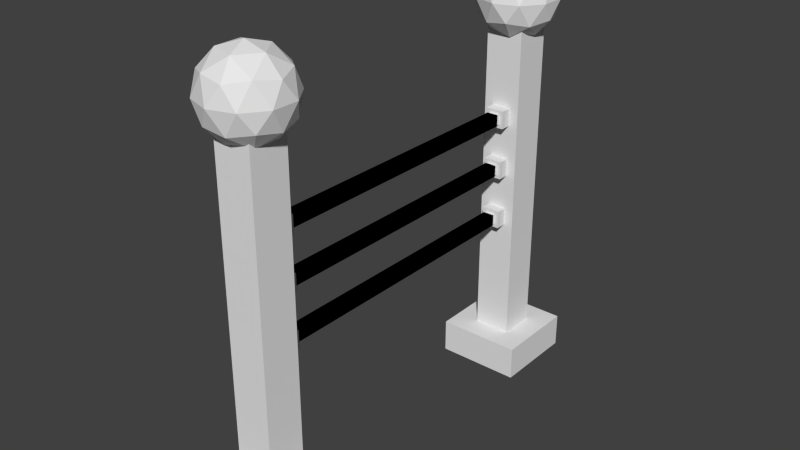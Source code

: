 # Source: light-trap.blend  (saved by Blender 2.76.0; exported with 4.5.12 LTS)
import bpy
from mathutils import Matrix  # noqa: F401  (used for matrix-valued properties, if any)

bpy.ops.wm.read_factory_settings(use_empty=True)
scene = bpy.context.scene
scene.name = 'Scene'

# ---- collections
col_collection_1 = bpy.data.collections.new('Collection 1'); scene.collection.children.link(col_collection_1)

# ---- world
world_world = bpy.data.worlds.new('World'); scene.world = world_world
world_world.color = (0.05088, 0.05088, 0.05088)
world_world.use_sun_shadow = False
world_world.sun_shadow_jitter_overblur = 0.0
world_world.cycles.sampling_method = 'MANUAL'
world_world.cycles.sample_map_resolution = 256

# ---- meshes
me_cube_017 = bpy.data.meshes.new('Cube.017')
me_cube_017.from_pydata([(-1.0, -1.0, 8.174), (-1.0, -1.0, 10.17), (-1.0, 1.0, 8.174), (-1.0, 1.0, 10.17), (1.0, -1.0, 8.174), (1.0, -1.0, 10.17), (1.0, 1.0, 8.174), (1.0, 1.0, 10.17), (-1.0, -1.0, -1.0), (-1.0, -1.0, 1.0), (-1.0, 1.0, -1.0), (-1.0, 1.0, 1.0), (1.0, -1.0, -1.0), (1.0, -1.0, 1.0), (1.0, 1.0, -1.0), (1.0, 1.0, 1.0), (-1.0, -1.0, -10.37), (-1.0, -1.0, -8.368), (-1.0, 1.0, -10.37), (-1.0, 1.0, -8.368), (1.0, -1.0, -10.37), (1.0, -1.0, -8.368), (1.0, 1.0, -10.37), (1.0, 1.0, -8.368)], [], [(1, 3, 2, 0), (3, 7, 6, 2), (7, 5, 4, 6), (5, 1, 0, 4), (0, 2, 6, 4), (5, 7, 3, 1), (9, 11, 10, 8), (11, 15, 14, 10), (15, 13, 12, 14), (13, 9, 8, 12), (8, 10, 14, 12), (13, 15, 11, 9), (17, 19, 18, 16), (19, 23, 22, 18), (23, 21, 20, 22), (21, 17, 16, 20), (16, 18, 22, 20), (21, 23, 19, 17)])
_uv = me_cube_017.uv_layers.new(name='UVMap')
_uv.uv.foreach_set('vector', [0.6729, 0.03669, 0.7428, 0.03669, 0.7428, 0.1066, 0.6729, 0.1066, 0.6729, 0.03669, 0.7428, 0.03669, 0.7428, 0.1066, 0.6729, 0.1066, 0.6729, 0.03669, 0.7428, 0.03669, 0.7428, 0.1066, 0.6729, 0.1066, 0.6729, 0.03669, 0.7428, 0.03669, 0.7428, 0.1066, 0.6729, 0.1066, 0.6729, 0.03669, 0.7428, 0.03669, 0.7428, 0.1066, 0.6729, 0.1066, 0.6729, 0.03669, 0.7428, 0.03669, 0.7428, 0.1066, 0.6729, 0.1066, 0.6729, 0.03669, 0.7428, 0.03669, 0.7428, 0.1066, 0.6729, 0.1066, 0.6729, 0.03669, 0.7428, 0.03669, 0.7428, 0.1066, 0.6729, 0.1066, 0.6729, 0.03669, 0.7428, 0.03669, 0.7428, 0.1066, 0.6729, 0.1066, 0.6729, 0.03669, 0.7428, 0.03669, 0.7428, 0.1066, 0.6729, 0.1066, 0.6729, 0.03669, 0.7428, 0.03669, 0.7428, 0.1066, 0.6729, 0.1066, 0.6729, 0.03669, 0.7428, 0.03669, 0.7428, 0.1066, 0.6729, 0.1066, 0.6729, 0.03669, 0.7428, 0.03669, 0.7428, 0.1066, 0.6729, 0.1066, 0.6729, 0.03669, 0.7428, 0.03669, 0.7428, 0.1066, 0.6729, 0.1066, 0.6729, 0.03669, 0.7428, 0.03669, 0.7428, 0.1066, 0.6729, 0.1066, 0.6729, 0.03669, 0.7428, 0.03669, 0.7428, 0.1066, 0.6729, 0.1066, 0.6729, 0.03669, 0.7428, 0.03669, 0.7428, 0.1066, 0.6729, 0.1066, 0.6729, 0.03669, 0.7428, 0.03669, 0.7428, 0.1066, 0.6729, 0.1066])
me_cube_017.use_remesh_preserve_volume = False
me_cube_017.use_remesh_preserve_attributes = False
me_cube_017.use_mirror_vertex_groups = False
me_cube_017.update()
me_cube_014 = bpy.data.meshes.new('Cube.014')
me_cube_014.from_pydata([(-1.0, -1.0, 8.174), (-1.0, -1.0, 10.17), (-1.0, 1.0, 8.174), (-1.0, 1.0, 10.17), (1.0, -1.0, 8.174), (1.0, -1.0, 10.17), (1.0, 1.0, 8.174), (1.0, 1.0, 10.17), (-1.0, -1.0, -1.0), (-1.0, -1.0, 1.0), (-1.0, 1.0, -1.0), (-1.0, 1.0, 1.0), (1.0, -1.0, -1.0), (1.0, -1.0, 1.0), (1.0, 1.0, -1.0), (1.0, 1.0, 1.0), (-1.0, -1.0, -10.37), (-1.0, -1.0, -8.368), (-1.0, 1.0, -10.37), (-1.0, 1.0, -8.368), (1.0, -1.0, -10.37), (1.0, -1.0, -8.368), (1.0, 1.0, -10.37), (1.0, 1.0, -8.368)], [], [(1, 3, 2, 0), (3, 7, 6, 2), (7, 5, 4, 6), (5, 1, 0, 4), (0, 2, 6, 4), (5, 7, 3, 1), (9, 11, 10, 8), (11, 15, 14, 10), (15, 13, 12, 14), (13, 9, 8, 12), (8, 10, 14, 12), (13, 15, 11, 9), (17, 19, 18, 16), (19, 23, 22, 18), (23, 21, 20, 22), (21, 17, 16, 20), (16, 18, 22, 20), (21, 23, 19, 17)])
_uv = me_cube_014.uv_layers.new(name='UVMap')
_uv.uv.foreach_set('vector', [0.1879, 0.03849, 0.2578, 0.03849, 0.2578, 0.1084, 0.1879, 0.1084, 0.1879, 0.03849, 0.2578, 0.03849, 0.2578, 0.1084, 0.1879, 0.1084, 0.1879, 0.03849, 0.2578, 0.03849, 0.2578, 0.1084, 0.1879, 0.1084, 0.1879, 0.03849, 0.2578, 0.03849, 0.2578, 0.1084, 0.1879, 0.1084, 0.1879, 0.03849, 0.2578, 0.03849, 0.2578, 0.1084, 0.1879, 0.1084, 0.1879, 0.03849, 0.2578, 0.03849, 0.2578, 0.1084, 0.1879, 0.1084, 0.1879, 0.03849, 0.2578, 0.03849, 0.2578, 0.1084, 0.1879, 0.1084, 0.1879, 0.03849, 0.2578, 0.03849, 0.2578, 0.1084, 0.1879, 0.1084, 0.1879, 0.03849, 0.2578, 0.03849, 0.2578, 0.1084, 0.1879, 0.1084, 0.1879, 0.03849, 0.2578, 0.03849, 0.2578, 0.1084, 0.1879, 0.1084, 0.1879, 0.03849, 0.2578, 0.03849, 0.2578, 0.1084, 0.1879, 0.1084, 0.1879, 0.03849, 0.2578, 0.03849, 0.2578, 0.1084, 0.1879, 0.1084, 0.1879, 0.03849, 0.2578, 0.03849, 0.2578, 0.1084, 0.1879, 0.1084, 0.1879, 0.03849, 0.2578, 0.03849, 0.2578, 0.1084, 0.1879, 0.1084, 0.1879, 0.03849, 0.2578, 0.03849, 0.2578, 0.1084, 0.1879, 0.1084, 0.1879, 0.03849, 0.2578, 0.03849, 0.2578, 0.1084, 0.1879, 0.1084, 0.1879, 0.03849, 0.2578, 0.03849, 0.2578, 0.1084, 0.1879, 0.1084, 0.1879, 0.03849, 0.2578, 0.03849, 0.2578, 0.1084, 0.1879, 0.1084])
me_cube_014.use_remesh_preserve_volume = False
me_cube_014.use_remesh_preserve_attributes = False
me_cube_014.use_mirror_vertex_groups = False
me_cube_014.update()
me_cube_013 = bpy.data.meshes.new('Cube.013')
me_cube_013.from_pydata([(-1.0, -14.84, 29.68), (-1.0, -14.84, 31.68), (-0.5695, -12.84, 30.11), (-0.5695, -12.84, 31.25), (1.0, -14.84, 29.68), (1.0, -14.84, 31.68), (0.5695, -12.84, 30.11), (0.5695, -12.84, 31.25), (-1.0, -12.84, 31.68), (-1.0, -12.84, 29.68), (1.0, -12.84, 31.68), (1.0, -12.84, 29.68), (-0.5695, -11.89, 31.25), (-0.5695, -11.89, 30.11), (0.5695, -11.89, 31.25), (0.5695, -11.89, 30.11), (-1.0, -14.84, 17.78), (-1.0, -14.84, 19.78), (-0.5695, -12.84, 18.21), (-0.5695, -12.84, 19.35), (1.0, -14.84, 17.78), (1.0, -14.84, 19.78), (0.5695, -12.84, 18.21), (0.5695, -12.84, 19.35), (-1.0, -12.84, 19.78), (-1.0, -12.84, 17.78), (1.0, -12.84, 19.78), (1.0, -12.84, 17.78), (-0.5695, -11.89, 19.35), (-0.5695, -11.89, 18.21), (0.5695, -11.89, 19.35), (0.5695, -11.89, 18.21), (-1.0, -14.84, 23.79), (-1.0, -14.84, 25.79), (-0.5695, -12.84, 24.22), (-0.5695, -12.84, 25.36), (1.0, -14.84, 23.79), (1.0, -14.84, 25.79), (0.5695, -12.84, 24.22), (0.5695, -12.84, 25.36), (-1.0, -12.84, 25.79), (-1.0, -12.84, 23.79), (1.0, -12.84, 25.79), (1.0, -12.84, 23.79), (-0.5695, -11.89, 25.36), (-0.5695, -11.89, 24.22), (0.5695, -11.89, 25.36), (0.5695, -11.89, 24.22), (2.712e-06, -15.57, 38.89), (3.121, -17.54, 41.44), (-1.192, -18.75, 41.44), (-3.858, -15.57, 41.44), (-1.192, -12.39, 41.44), (3.121, -13.61, 41.44), (1.192, -18.75, 45.55), (-3.121, -17.54, 45.55), (-3.121, -13.61, 45.55), (1.192, -12.39, 45.55), (3.858, -15.57, 45.55), (2.712e-06, -15.57, 48.09), (-0.7006, -17.44, 39.58), (1.834, -16.73, 39.58), (1.134, -18.6, 41.07), (3.669, -15.57, 41.07), (1.834, -14.42, 39.58), (-2.267, -15.57, 39.58), (-2.968, -17.44, 41.07), (-0.7006, -13.7, 39.58), (-2.968, -13.7, 41.07), (1.134, -12.55, 41.07), (4.102, -16.73, 43.49), (4.102, -14.42, 43.49), (2.712e-06, -19.31, 43.49), (2.535, -18.6, 43.49), (-4.102, -16.73, 43.49), (-2.535, -18.6, 43.49), (-2.535, -12.55, 43.49), (-4.102, -14.42, 43.49), (2.535, -12.55, 43.49), (2.712e-06, -11.83, 43.49), (2.968, -17.44, 45.91), (-1.134, -18.6, 45.91), (-3.669, -15.57, 45.91), (-1.134, -12.55, 45.91), (2.968, -13.7, 45.91), (0.7006, -17.44, 47.4), (2.267, -15.57, 47.4), (-1.834, -16.73, 47.4), (-1.834, -14.42, 47.4), (0.7006, -13.7, 47.4), (1.991, -17.3, 43.49), (1.991, -13.85, 43.49), (-1.991, -13.85, 43.49), (-1.991, -17.3, 43.49), (4.49, -19.47, 3.83), (4.49, -11.68, 3.83), (-4.49, -11.68, 3.83), (-4.49, -19.47, 3.83), (1.991, -13.85, 3.83), (4.49, -11.68, -1.907e-06), (1.991, -17.3, 3.83), (4.49, -19.47, -1.907e-06), (-1.991, -13.85, 3.83), (-4.49, -11.68, -1.907e-06), (-1.991, -17.3, 3.83), (-4.49, -19.47, -1.907e-06), (1.0, 14.84, 29.68), (1.0, 14.84, 31.68), (0.5695, 12.84, 30.11), (0.5695, 12.84, 31.25), (-1.0, 14.84, 29.68), (-1.0, 14.84, 31.68), (-0.5695, 12.84, 30.11), (-0.5695, 12.84, 31.25), (1.0, 12.84, 31.68), (1.0, 12.84, 29.68), (-1.0, 12.84, 31.68), (-1.0, 12.84, 29.68), (0.5695, 11.89, 31.25), (0.5695, 11.89, 30.11), (-0.5695, 11.89, 31.25), (-0.5695, 11.89, 30.11), (1.0, 14.84, 17.78), (1.0, 14.84, 19.78), (0.5695, 12.84, 18.21), (0.5695, 12.84, 19.35), (-1.0, 14.84, 17.78), (-1.0, 14.84, 19.78), (-0.5695, 12.84, 18.21), (-0.5695, 12.84, 19.35), (1.0, 12.84, 19.78), (1.0, 12.84, 17.78), (-1.0, 12.84, 19.78), (-1.0, 12.84, 17.78), (0.5695, 11.89, 19.35), (0.5695, 11.89, 18.21), (-0.5695, 11.89, 19.35), (-0.5695, 11.89, 18.21), (1.0, 14.84, 23.79), (1.0, 14.84, 25.79), (0.5695, 12.84, 24.22), (0.5695, 12.84, 25.36), (-1.0, 14.84, 23.79), (-1.0, 14.84, 25.79), (-0.5695, 12.84, 24.22), (-0.5695, 12.84, 25.36), (1.0, 12.84, 25.79), (1.0, 12.84, 23.79), (-1.0, 12.84, 25.79), (-1.0, 12.84, 23.79), (0.5695, 11.89, 25.36), (0.5695, 11.89, 24.22), (-0.5695, 11.89, 25.36), (-0.5695, 11.89, 24.22), (-2.712e-06, 15.57, 38.89), (-3.121, 17.54, 41.44), (1.192, 18.75, 41.44), (3.858, 15.57, 41.44), (1.192, 12.39, 41.44), (-3.121, 13.61, 41.44), (-1.192, 18.75, 45.55), (3.121, 17.54, 45.55), (3.121, 13.61, 45.55), (-1.192, 12.39, 45.55), (-3.858, 15.57, 45.55), (-2.712e-06, 15.57, 48.09), (0.7006, 17.44, 39.58), (-1.834, 16.73, 39.58), (-1.134, 18.6, 41.07), (-3.669, 15.57, 41.07), (-1.834, 14.42, 39.58), (2.267, 15.57, 39.58), (2.968, 17.44, 41.07), (0.7006, 13.7, 39.58), (2.968, 13.7, 41.07), (-1.134, 12.55, 41.07), (-4.102, 16.73, 43.49), (-4.102, 14.42, 43.49), (-3.363e-06, 19.31, 43.49), (-2.535, 18.6, 43.49), (4.102, 16.73, 43.49), (2.535, 18.6, 43.49), (2.535, 12.55, 43.49), (4.102, 14.42, 43.49), (-2.535, 12.55, 43.49), (-2.061e-06, 11.83, 43.49), (-2.968, 17.44, 45.91), (1.134, 18.6, 45.91), (3.669, 15.57, 45.91), (1.134, 12.55, 45.91), (-2.968, 13.7, 45.91), (-0.7006, 17.44, 47.4), (-2.267, 15.57, 47.4), (1.834, 16.73, 47.4), (1.834, 14.42, 47.4), (-0.7006, 13.7, 47.4), (-1.991, 17.3, 43.49), (-1.991, 13.85, 43.49), (1.991, 13.85, 43.49), (1.991, 17.3, 43.49), (-4.49, 19.47, 3.83), (-4.49, 11.68, 3.83), (4.49, 11.68, 3.83), (4.49, 19.47, 3.83), (-1.991, 13.85, 3.83), (-4.49, 11.68, -1.907e-06), (-1.991, 17.3, 3.83), (-4.49, 19.47, -1.907e-06), (1.991, 13.85, 3.83), (4.49, 11.68, -1.907e-06), (1.991, 17.3, 3.83), (4.49, 19.47, -1.907e-06)], [], [(1, 8, 9, 0), (6, 2, 13, 15), (10, 5, 4, 11), (5, 1, 0, 4), (0, 9, 11, 4), (5, 10, 8, 1), (3, 2, 9, 8), (7, 3, 8, 10), (6, 7, 10, 11), (2, 6, 11, 9), (12, 14, 15, 13), (3, 7, 14, 12), (7, 6, 15, 14), (2, 3, 12, 13), (17, 24, 25, 16), (22, 18, 29, 31), (26, 21, 20, 27), (21, 17, 16, 20), (16, 25, 27, 20), (21, 26, 24, 17), (19, 18, 25, 24), (23, 19, 24, 26), (22, 23, 26, 27), (18, 22, 27, 25), (28, 30, 31, 29), (19, 23, 30, 28), (23, 22, 31, 30), (18, 19, 28, 29), (33, 40, 41, 32), (38, 34, 45, 47), (42, 37, 36, 43), (37, 33, 32, 36), (32, 41, 43, 36), (37, 42, 40, 33), (35, 34, 41, 40), (39, 35, 40, 42), (38, 39, 42, 43), (34, 38, 43, 41), (44, 46, 47, 45), (35, 39, 46, 44), (39, 38, 47, 46), (34, 35, 44, 45), (48, 61, 60), (49, 61, 63), (48, 60, 65), (48, 65, 67), (48, 67, 64), (49, 63, 70), (50, 62, 72), (51, 66, 74), (52, 68, 76), (53, 69, 78), (49, 70, 73), (50, 72, 75), (51, 74, 77), (52, 76, 79), (53, 78, 71), (54, 80, 85), (55, 81, 87), (56, 82, 88), (57, 83, 89), (58, 84, 86), (86, 89, 59), (86, 84, 89), (84, 57, 89), (89, 88, 59), (89, 83, 88), (83, 56, 88), (88, 87, 59), (88, 82, 87), (82, 55, 87), (87, 85, 59), (87, 81, 85), (81, 54, 85), (85, 86, 59), (85, 80, 86), (80, 58, 86), (71, 84, 58), (71, 78, 84), (78, 57, 84), (79, 83, 57), (79, 76, 83), (76, 56, 83), (77, 82, 56), (77, 74, 82), (74, 55, 82), (75, 81, 55), (75, 72, 81), (72, 54, 81), (73, 80, 54), (73, 70, 80), (70, 58, 80), (78, 79, 57), (78, 69, 79), (69, 52, 79), (76, 77, 56), (76, 68, 77), (68, 51, 77), (74, 75, 55), (74, 66, 75), (66, 50, 75), (72, 73, 54), (72, 62, 73), (62, 49, 73), (70, 71, 58), (70, 63, 71), (63, 53, 71), (64, 69, 53), (64, 67, 69), (67, 52, 69), (67, 68, 52), (67, 65, 68), (65, 51, 68), (65, 66, 51), (65, 60, 66), (60, 50, 66), (63, 64, 53), (63, 61, 64), (61, 48, 64), (60, 62, 50), (60, 61, 62), (61, 49, 62), (102, 104, 93, 92), (100, 98, 91, 90), (98, 102, 92, 91), (90, 91, 92, 93), (100, 104, 97, 94), (98, 100, 94, 95), (102, 98, 95, 96), (104, 102, 96, 97), (104, 100, 90, 93), (105, 103, 99, 101), (94, 97, 105, 101), (95, 94, 101, 99), (96, 95, 99, 103), (97, 96, 103, 105), (107, 114, 115, 106), (112, 108, 119, 121), (116, 111, 110, 117), (111, 107, 106, 110), (106, 115, 117, 110), (111, 116, 114, 107), (109, 108, 115, 114), (113, 109, 114, 116), (112, 113, 116, 117), (108, 112, 117, 115), (118, 120, 121, 119), (109, 113, 120, 118), (113, 112, 121, 120), (108, 109, 118, 119), (123, 130, 131, 122), (128, 124, 135, 137), (132, 127, 126, 133), (127, 123, 122, 126), (122, 131, 133, 126), (127, 132, 130, 123), (125, 124, 131, 130), (129, 125, 130, 132), (128, 129, 132, 133), (124, 128, 133, 131), (134, 136, 137, 135), (125, 129, 136, 134), (129, 128, 137, 136), (124, 125, 134, 135), (139, 146, 147, 138), (144, 140, 151, 153), (148, 143, 142, 149), (143, 139, 138, 142), (138, 147, 149, 142), (143, 148, 146, 139), (141, 140, 147, 146), (145, 141, 146, 148), (144, 145, 148, 149), (140, 144, 149, 147), (150, 152, 153, 151), (141, 145, 152, 150), (145, 144, 153, 152), (140, 141, 150, 151), (154, 167, 166), (155, 167, 169), (154, 166, 171), (154, 171, 173), (154, 173, 170), (155, 169, 176), (156, 168, 178), (157, 172, 180), (158, 174, 182), (159, 175, 184), (155, 176, 179), (156, 178, 181), (157, 180, 183), (158, 182, 185), (159, 184, 177), (160, 186, 191), (161, 187, 193), (162, 188, 194), (163, 189, 195), (164, 190, 192), (192, 195, 165), (192, 190, 195), (190, 163, 195), (195, 194, 165), (195, 189, 194), (189, 162, 194), (194, 193, 165), (194, 188, 193), (188, 161, 193), (193, 191, 165), (193, 187, 191), (187, 160, 191), (191, 192, 165), (191, 186, 192), (186, 164, 192), (177, 190, 164), (177, 184, 190), (184, 163, 190), (185, 189, 163), (185, 182, 189), (182, 162, 189), (183, 188, 162), (183, 180, 188), (180, 161, 188), (181, 187, 161), (181, 178, 187), (178, 160, 187), (179, 186, 160), (179, 176, 186), (176, 164, 186), (184, 185, 163), (184, 175, 185), (175, 158, 185), (182, 183, 162), (182, 174, 183), (174, 157, 183), (180, 181, 161), (180, 172, 181), (172, 156, 181), (178, 179, 160), (178, 168, 179), (168, 155, 179), (176, 177, 164), (176, 169, 177), (169, 159, 177), (170, 175, 159), (170, 173, 175), (173, 158, 175), (173, 174, 158), (173, 171, 174), (171, 157, 174), (171, 172, 157), (171, 166, 172), (166, 156, 172), (169, 170, 159), (169, 167, 170), (167, 154, 170), (166, 168, 156), (166, 167, 168), (167, 155, 168), (208, 210, 199, 198), (206, 204, 197, 196), (204, 208, 198, 197), (196, 197, 198, 199), (206, 210, 203, 200), (204, 206, 200, 201), (208, 204, 201, 202), (210, 208, 202, 203), (210, 206, 196, 199), (211, 209, 205, 207), (200, 203, 211, 207), (201, 200, 207, 205), (202, 201, 205, 209), (203, 202, 209, 211)])
_uv = me_cube_013.uv_layers.new(name='UVMap')
_uv.uv.foreach_set('vector', [0.5496, 0.4072, 0.5496, 0.3121, 0.8632, 0.3121, 0.8632, 0.4072, 0.6552, 0.243, 0.6552, 0.1888, 0.804, 0.1888, 0.804, 0.243, 0.0661, 0.4108, 0.0661, 0.3157, 0.3796, 0.3157, 0.3796, 0.4108, -0.8048, 0.3751, -0.4913, 0.3751, -0.4913, 0.4701, -0.8048, 0.4701, -0.1589, 0.3751, -0.1589, 0.4701, -0.4724, 0.4701, -0.4724, 0.3751, 0.6016, 0.4507, 0.9151, 0.4507, 0.9151, 0.5457, 0.6016, 0.5457, 0.2344, 0.3525, 0.4129, 0.3525, 0.4804, 0.373, 0.1669, 0.373, 0.7887, 0.3397, 0.7887, 0.3939, 0.7213, 0.4144, 0.7213, 0.3193, 0.8035, 0.5269, 0.625, 0.5269, 0.5575, 0.5065, 0.871, 0.5065, 0.7216, 0.5289, 0.7216, 0.4747, 0.7891, 0.4543, 0.7891, 0.5493, 0.1654, 0.3914, 0.1654, 0.3373, 0.3439, 0.3373, 0.3439, 0.3914, 0.3795, 0.1969, 0.3795, 0.251, 0.2307, 0.251, 0.2307, 0.1969, -0.3236, 0.4759, -0.3236, 0.53, -0.4724, 0.53, -0.4724, 0.4759, 0.6615, 0.5323, 0.6615, 0.4781, 0.8103, 0.4781, 0.8103, 0.5323, 0.5496, 0.4072, 0.5496, 0.3121, 0.8632, 0.3121, 0.8632, 0.4072, 0.6552, 0.243, 0.6552, 0.1888, 0.804, 0.1888, 0.804, 0.243, 0.0661, 0.4108, 0.0661, 0.3157, 0.3796, 0.3157, 0.3796, 0.4108, -0.8048, 0.3751, -0.4913, 0.3751, -0.4913, 0.4701, -0.8048, 0.4701, -0.1589, 0.3751, -0.1589, 0.4701, -0.4724, 0.4701, -0.4724, 0.3751, 0.6016, 0.4507, 0.9151, 0.4507, 0.9151, 0.5457, 0.6016, 0.5457, 0.2344, 0.3525, 0.4129, 0.3525, 0.4804, 0.373, 0.1669, 0.373, 0.7887, 0.3397, 0.7887, 0.3939, 0.7213, 0.4144, 0.7213, 0.3193, 0.8035, 0.5269, 0.625, 0.5269, 0.5575, 0.5065, 0.871, 0.5065, 0.7216, 0.5289, 0.7216, 0.4747, 0.7891, 0.4543, 0.7891, 0.5493, 0.1654, 0.3914, 0.1654, 0.3373, 0.3439, 0.3373, 0.3439, 0.3914, 0.3795, 0.1969, 0.3795, 0.251, 0.2307, 0.251, 0.2307, 0.1969, -0.3236, 0.4759, -0.3236, 0.53, -0.4724, 0.53, -0.4724, 0.4759, 0.6615, 0.5323, 0.6615, 0.4781, 0.8103, 0.4781, 0.8103, 0.5323, 0.5496, 0.4072, 0.5496, 0.3121, 0.8632, 0.3121, 0.8632, 0.4072, 0.6552, 0.243, 0.6552, 0.1888, 0.804, 0.1888, 0.804, 0.243, 0.0661, 0.4108, 0.0661, 0.3157, 0.3796, 0.3157, 0.3796, 0.4108, -0.8048, 0.3751, -0.4913, 0.3751, -0.4913, 0.4701, -0.8048, 0.4701, -0.1589, 0.3751, -0.1589, 0.4701, -0.4724, 0.4701, -0.4724, 0.3751, 0.6016, 0.4507, 0.9151, 0.4507, 0.9151, 0.5457, 0.6016, 0.5457, 0.2344, 0.3525, 0.4129, 0.3525, 0.4804, 0.373, 0.1669, 0.373, 0.7887, 0.3397, 0.7887, 0.3939, 0.7213, 0.4144, 0.7213, 0.3193, 0.8035, 0.5269, 0.625, 0.5269, 0.5575, 0.5065, 0.871, 0.5065, 0.7216, 0.5289, 0.7216, 0.4747, 0.7891, 0.4543, 0.7891, 0.5493, 0.1654, 0.3914, 0.1654, 0.3373, 0.3439, 0.3373, 0.3439, 0.3914, 0.3795, 0.1969, 0.3795, 0.251, 0.2307, 0.251, 0.2307, 0.1969, -0.3236, 0.4759, -0.3236, 0.53, -0.4724, 0.53, -0.4724, 0.4759, 0.6615, 0.5323, 0.6615, 0.4781, 0.8103, 0.4781, 0.8103, 0.5323, 0.3262, 0.9336, 0.3029, 0.9038, 0.3586, 0.9098, 0.2747, 0.8787, 0.3029, 0.9038, 0.2409, 0.9038, 0.3262, 0.9336, 0.3586, 0.9098, 0.3612, 0.9458, 0.3262, 0.9336, 0.3612, 0.9458, 0.3072, 0.9621, 0.3262, 0.9336, 0.3072, 0.9621, 0.2712, 0.9361, 0.2747, 0.8787, 0.2409, 0.9038, 0.2279, 0.8775, 0.3561, 0.9245, 0.3395, 0.9417, 0.3102, 0.9114, 0.7486, 0.9269, 0.705, 0.9457, 0.705, 0.9082, 0.7103, 0.9098, 0.7654, 0.9086, 0.7317, 0.9401, 0.2316, 0.9388, 0.1856, 0.9257, 0.2262, 0.9069, 0.7719, 0.9434, 0.7367, 0.919, 0.7987, 0.9177, 0.6561, 0.9588, 0.6102, 0.9457, 0.6507, 0.9269, 0.2986, 0.9412, 0.255, 0.9225, 0.3025, 0.9109, 0.7103, 0.9098, 0.7317, 0.9401, 0.6765, 0.9329, 0.2316, 0.9388, 0.2262, 0.9069, 0.2805, 0.9257, 0.3501, 0.9288, 0.295, 0.9275, 0.3294, 0.9008, 0.6989, 0.9365, 0.6744, 0.9649, 0.6483, 0.9389, 0.6448, 0.8815, 0.6786, 0.9066, 0.6166, 0.9066, 0.2316, 0.8751, 0.215, 0.8579, 0.2736, 0.8579, 0.3241, 0.9069, 0.2805, 0.8882, 0.328, 0.8767, 0.5584, 0.9487, 0.561, 0.9127, 0.5933, 0.9365, 0.328, 0.8767, 0.2805, 0.8882, 0.2736, 0.8579, 0.2805, 0.8882, 0.2316, 0.8751, 0.2736, 0.8579, 0.561, 0.9127, 0.6166, 0.9066, 0.5933, 0.9365, 0.261, 0.9298, 0.2912, 0.8975, 0.3166, 0.9238, 0.5912, 0.8804, 0.6448, 0.8815, 0.6166, 0.9066, 0.6166, 0.9066, 0.6483, 0.9389, 0.5933, 0.9365, 0.6166, 0.9066, 0.6786, 0.9066, 0.6483, 0.9389, 0.3336, 0.8981, 0.3539, 0.9279, 0.3033, 0.9303, 0.2383, 0.9203, 0.2023, 0.9463, 0.1833, 0.9179, 0.6483, 0.9389, 0.6744, 0.9649, 0.6123, 0.9649, 0.3844, 0.9159, 0.3501, 0.9288, 0.3294, 0.9008, 0.6123, 0.9649, 0.5584, 0.9487, 0.5933, 0.9365, 0.3294, 0.9008, 0.295, 0.9275, 0.2674, 0.9021, 0.295, 0.9275, 0.2447, 0.9311, 0.2674, 0.9021, 0.2805, 0.9257, 0.2805, 0.8882, 0.3241, 0.9069, 0.7105, 0.9528, 0.6562, 0.9341, 0.7105, 0.9154, 0.2262, 0.9069, 0.2316, 0.8751, 0.2805, 0.8882, 0.1856, 0.8882, 0.215, 0.8579, 0.2316, 0.8751, 0.6765, 0.9329, 0.7317, 0.9401, 0.7048, 0.9658, 0.7317, 0.9401, 0.7585, 0.9658, 0.7048, 0.9658, 0.3916, 0.9261, 0.3786, 0.9523, 0.3448, 0.9272, 0.7525, 0.8967, 0.705, 0.9082, 0.6981, 0.8779, 0.705, 0.9082, 0.6561, 0.8951, 0.6981, 0.8779, 0.6507, 0.9269, 0.6102, 0.9082, 0.6561, 0.8951, 0.6507, 0.9269, 0.6102, 0.9457, 0.6102, 0.9082, 0.3839, 0.9519, 0.3501, 0.9288, 0.3844, 0.9159, 0.3287, 0.9591, 0.295, 0.9275, 0.3501, 0.9288, 0.3287, 0.9591, 0.2667, 0.9605, 0.295, 0.9275, 0.2667, 0.9605, 0.2447, 0.9311, 0.295, 0.9275, 0.2262, 0.9069, 0.1856, 0.8882, 0.2316, 0.8751, 0.2262, 0.9069, 0.1856, 0.9257, 0.1856, 0.8882, 0.6761, 0.8969, 0.7103, 0.9098, 0.6765, 0.9329, 0.7317, 0.9401, 0.7937, 0.9415, 0.7585, 0.9658, 0.7317, 0.9401, 0.7654, 0.9086, 0.7937, 0.9415, 0.7654, 0.9086, 0.8157, 0.9121, 0.7937, 0.9415, 0.39, 0.9082, 0.3357, 0.9269, 0.3411, 0.8951, 0.705, 0.9082, 0.705, 0.9457, 0.6507, 0.9269, 0.705, 0.9457, 0.6561, 0.9588, 0.6507, 0.9269, 0.3839, 0.9519, 0.3287, 0.9591, 0.3501, 0.9288, 0.3839, 0.9519, 0.3556, 0.9848, 0.3287, 0.9591, 0.3556, 0.9848, 0.3019, 0.9848, 0.3287, 0.9591, 0.793, 0.9372, 0.7455, 0.9257, 0.7891, 0.9069, 0.328, 0.9372, 0.2736, 0.956, 0.2805, 0.9257, 0.2736, 0.956, 0.2316, 0.9388, 0.2805, 0.9257, 0.2712, 0.9361, 0.2451, 0.9621, 0.2206, 0.9336, 0.2712, 0.9361, 0.3072, 0.9621, 0.2451, 0.9621, 0.731, 0.8818, 0.7103, 0.9098, 0.6761, 0.8969, 0.731, 0.8818, 0.7654, 0.9086, 0.7103, 0.9098, 0.731, 0.8818, 0.793, 0.8831, 0.7654, 0.9086, 0.793, 0.8831, 0.8157, 0.9121, 0.7654, 0.9086, 0.7525, 0.9572, 0.705, 0.9457, 0.7486, 0.9269, 0.7525, 0.9572, 0.6981, 0.976, 0.705, 0.9457, 0.6981, 0.976, 0.6561, 0.9588, 0.705, 0.9457, 0.2409, 0.9038, 0.2712, 0.9361, 0.2206, 0.9336, 0.2409, 0.9038, 0.3029, 0.9038, 0.2712, 0.9361, 0.3029, 0.9038, 0.3262, 0.9336, 0.2712, 0.9361, 0.6981, 0.976, 0.6395, 0.976, 0.6561, 0.9588, 0.3586, 0.9098, 0.3029, 0.9038, 0.3283, 0.8775, 0.3029, 0.9038, 0.2747, 0.8787, 0.3283, 0.8775, 0.3287, 0.1085, 0.3205, 0.1085, 0.3205, 0.03247, 0.3287, 0.03247, 0.1785, 0.03812, 0.1864, 0.03812, 0.1864, 0.1106, 0.1785, 0.1106, 0.2846, 0.8448, 0.2743, 0.8448, 0.2743, 0.7495, 0.2846, 0.7495, -0.7007, 0.3253, -0.5934, 0.3253, -0.5934, 0.3679, -0.7007, 0.3679, 0.2157, 0.7672, 0.2157, 0.8098, 0.1484, 0.8365, 0.1484, 0.7405, 0.323, 0.7672, 0.2157, 0.7672, 0.1484, 0.7405, 0.3903, 0.7405, 0.323, 0.8098, 0.323, 0.7672, 0.3903, 0.7405, 0.3903, 0.8365, 0.2157, 0.8098, 0.323, 0.8098, 0.3903, 0.8365, 0.1484, 0.8365, 0.7416, 0.8425, 0.7337, 0.8425, 0.7337, 0.7689, 0.7416, 0.7689, 0.3962, 0.5436, 0.1543, 0.5436, 0.1543, 0.4476, 0.3962, 0.4476, 0.1593, 0.4521, 0.4013, 0.4521, 0.4013, 0.5482, 0.1593, 0.5482, 0.3917, 0.6848, 0.1498, 0.6848, 0.1498, 0.5888, 0.3917, 0.5888, 0.1498, 0.4494, 0.3917, 0.4494, 0.3917, 0.5454, 0.1498, 0.5454, 0.5908, 0.6975, 0.5908, 0.6015, 0.8327, 0.6015, 0.8327, 0.6975, 0.5496, 0.4072, 0.5496, 0.3121, 0.8632, 0.3121, 0.8632, 0.4072, 0.6552, 0.243, 0.6552, 0.1888, 0.804, 0.1888, 0.804, 0.243, 0.0661, 0.4108, 0.0661, 0.3157, 0.3796, 0.3157, 0.3796, 0.4108, -0.8048, 0.3751, -0.4913, 0.3751, -0.4913, 0.4701, -0.8048, 0.4701, -0.1589, 0.3751, -0.1589, 0.4701, -0.4724, 0.4701, -0.4724, 0.3751, 0.6016, 0.4507, 0.9151, 0.4507, 0.9151, 0.5457, 0.6016, 0.5457, 0.2344, 0.3525, 0.4129, 0.3525, 0.4804, 0.373, 0.1669, 0.373, 0.7887, 0.3397, 0.7887, 0.3939, 0.7213, 0.4144, 0.7213, 0.3193, 0.8035, 0.5269, 0.625, 0.5269, 0.5575, 0.5065, 0.871, 0.5065, 0.7216, 0.5289, 0.7216, 0.4747, 0.7891, 0.4543, 0.7891, 0.5493, 0.1654, 0.3914, 0.1654, 0.3373, 0.3439, 0.3373, 0.3439, 0.3914, 0.3795, 0.1969, 0.3795, 0.251, 0.2307, 0.251, 0.2307, 0.1969, -0.3236, 0.4759, -0.3236, 0.53, -0.4724, 0.53, -0.4724, 0.4759, 0.6615, 0.5323, 0.6615, 0.4781, 0.8103, 0.4781, 0.8103, 0.5323, 0.5496, 0.4072, 0.5496, 0.3121, 0.8632, 0.3121, 0.8632, 0.4072, 0.6552, 0.243, 0.6552, 0.1888, 0.804, 0.1888, 0.804, 0.243, 0.0661, 0.4108, 0.0661, 0.3157, 0.3796, 0.3157, 0.3796, 0.4108, -0.8048, 0.3751, -0.4913, 0.3751, -0.4913, 0.4701, -0.8048, 0.4701, -0.1589, 0.3751, -0.1589, 0.4701, -0.4724, 0.4701, -0.4724, 0.3751, 0.6016, 0.4507, 0.9151, 0.4507, 0.9151, 0.5457, 0.6016, 0.5457, 0.2344, 0.3525, 0.4129, 0.3525, 0.4804, 0.373, 0.1669, 0.373, 0.7887, 0.3397, 0.7887, 0.3939, 0.7213, 0.4144, 0.7213, 0.3193, 0.8035, 0.5269, 0.625, 0.5269, 0.5575, 0.5065, 0.871, 0.5065, 0.7216, 0.5289, 0.7216, 0.4747, 0.7891, 0.4543, 0.7891, 0.5493, 0.1654, 0.3914, 0.1654, 0.3373, 0.3439, 0.3373, 0.3439, 0.3914, 0.3795, 0.1969, 0.3795, 0.251, 0.2307, 0.251, 0.2307, 0.1969, -0.3236, 0.4759, -0.3236, 0.53, -0.4724, 0.53, -0.4724, 0.4759, 0.6615, 0.5323, 0.6615, 0.4781, 0.8103, 0.4781, 0.8103, 0.5323, 0.5496, 0.4072, 0.5496, 0.3121, 0.8632, 0.3121, 0.8632, 0.4072, 0.6552, 0.243, 0.6552, 0.1888, 0.804, 0.1888, 0.804, 0.243, 0.0661, 0.4108, 0.0661, 0.3157, 0.3796, 0.3157, 0.3796, 0.4108, -0.8048, 0.3751, -0.4913, 0.3751, -0.4913, 0.4701, -0.8048, 0.4701, -0.1589, 0.3751, -0.1589, 0.4701, -0.4724, 0.4701, -0.4724, 0.3751, 0.6016, 0.4507, 0.9151, 0.4507, 0.9151, 0.5457, 0.6016, 0.5457, 0.2344, 0.3525, 0.4129, 0.3525, 0.4804, 0.373, 0.1669, 0.373, 0.7887, 0.3397, 0.7887, 0.3939, 0.7213, 0.4144, 0.7213, 0.3193, 0.8035, 0.5269, 0.625, 0.5269, 0.5575, 0.5065, 0.871, 0.5065, 0.7216, 0.5289, 0.7216, 0.4747, 0.7891, 0.4543, 0.7891, 0.5493, 0.1654, 0.3914, 0.1654, 0.3373, 0.3439, 0.3373, 0.3439, 0.3914, 0.3795, 0.1969, 0.3795, 0.251, 0.2307, 0.251, 0.2307, 0.1969, -0.3236, 0.4759, -0.3236, 0.53, -0.4724, 0.53, -0.4724, 0.4759, 0.6615, 0.5323, 0.6615, 0.4781, 0.8103, 0.4781, 0.8103, 0.5323, 0.3262, 0.9336, 0.3029, 0.9038, 0.3586, 0.9098, 0.2747, 0.8787, 0.3029, 0.9038, 0.2409, 0.9038, 0.3262, 0.9336, 0.3586, 0.9098, 0.3612, 0.9458, 0.3262, 0.9336, 0.3612, 0.9458, 0.3072, 0.9621, 0.3262, 0.9336, 0.3072, 0.9621, 0.2712, 0.9361, 0.2747, 0.8787, 0.2409, 0.9038, 0.2279, 0.8775, 0.3561, 0.9245, 0.3395, 0.9417, 0.3102, 0.9114, 0.7486, 0.9269, 0.705, 0.9457, 0.705, 0.9082, 0.7103, 0.9098, 0.7654, 0.9086, 0.7317, 0.9401, 0.2316, 0.9388, 0.1856, 0.9257, 0.2262, 0.9069, 0.7719, 0.9434, 0.7367, 0.919, 0.7987, 0.9177, 0.6561, 0.9588, 0.6102, 0.9457, 0.6507, 0.9269, 0.2986, 0.9412, 0.255, 0.9225, 0.3025, 0.9109, 0.7103, 0.9098, 0.7317, 0.9401, 0.6765, 0.9329, 0.2316, 0.9388, 0.2262, 0.9069, 0.2805, 0.9257, 0.3501, 0.9288, 0.295, 0.9275, 0.3294, 0.9008, 0.6989, 0.9365, 0.6744, 0.9649, 0.6483, 0.9389, 0.6448, 0.8815, 0.6786, 0.9066, 0.6166, 0.9066, 0.2316, 0.8751, 0.215, 0.8579, 0.2736, 0.8579, 0.3241, 0.9069, 0.2805, 0.8882, 0.328, 0.8767, 0.5584, 0.9487, 0.561, 0.9127, 0.5933, 0.9365, 0.328, 0.8767, 0.2805, 0.8882, 0.2736, 0.8579, 0.2805, 0.8882, 0.2316, 0.8751, 0.2736, 0.8579, 0.561, 0.9127, 0.6166, 0.9066, 0.5933, 0.9365, 0.261, 0.9298, 0.2912, 0.8975, 0.3166, 0.9238, 0.5912, 0.8804, 0.6448, 0.8815, 0.6166, 0.9066, 0.6166, 0.9066, 0.6483, 0.9389, 0.5933, 0.9365, 0.6166, 0.9066, 0.6786, 0.9066, 0.6483, 0.9389, 0.3336, 0.8981, 0.3539, 0.9279, 0.3033, 0.9303, 0.2383, 0.9203, 0.2023, 0.9463, 0.1833, 0.9179, 0.6483, 0.9389, 0.6744, 0.9649, 0.6123, 0.9649, 0.3844, 0.9159, 0.3501, 0.9288, 0.3294, 0.9008, 0.6123, 0.9649, 0.5584, 0.9487, 0.5933, 0.9365, 0.3294, 0.9008, 0.295, 0.9275, 0.2674, 0.9021, 0.295, 0.9275, 0.2447, 0.9311, 0.2674, 0.9021, 0.2805, 0.9257, 0.2805, 0.8882, 0.3241, 0.9069, 0.7105, 0.9528, 0.6562, 0.9341, 0.7105, 0.9154, 0.2262, 0.9069, 0.2316, 0.8751, 0.2805, 0.8882, 0.1856, 0.8882, 0.215, 0.8579, 0.2316, 0.8751, 0.6765, 0.9329, 0.7317, 0.9401, 0.7048, 0.9658, 0.7317, 0.9401, 0.7585, 0.9658, 0.7048, 0.9658, 0.3916, 0.9261, 0.3786, 0.9523, 0.3448, 0.9272, 0.7525, 0.8967, 0.705, 0.9082, 0.6981, 0.8779, 0.705, 0.9082, 0.6561, 0.8951, 0.6981, 0.8779, 0.6507, 0.9269, 0.6102, 0.9082, 0.6561, 0.8951, 0.6507, 0.9269, 0.6102, 0.9457, 0.6102, 0.9082, 0.3839, 0.9519, 0.3501, 0.9288, 0.3844, 0.9159, 0.3287, 0.9591, 0.295, 0.9275, 0.3501, 0.9288, 0.3287, 0.9591, 0.2667, 0.9605, 0.295, 0.9275, 0.2667, 0.9605, 0.2447, 0.9311, 0.295, 0.9275, 0.2262, 0.9069, 0.1856, 0.8882, 0.2316, 0.8751, 0.2262, 0.9069, 0.1856, 0.9257, 0.1856, 0.8882, 0.6761, 0.8969, 0.7103, 0.9098, 0.6765, 0.9329, 0.7317, 0.9401, 0.7937, 0.9415, 0.7585, 0.9658, 0.7317, 0.9401, 0.7654, 0.9086, 0.7937, 0.9415, 0.7654, 0.9086, 0.8157, 0.9121, 0.7937, 0.9415, 0.39, 0.9082, 0.3357, 0.9269, 0.3411, 0.8951, 0.705, 0.9082, 0.705, 0.9457, 0.6507, 0.9269, 0.705, 0.9457, 0.6561, 0.9588, 0.6507, 0.9269, 0.3839, 0.9519, 0.3287, 0.9591, 0.3501, 0.9288, 0.3839, 0.9519, 0.3556, 0.9848, 0.3287, 0.9591, 0.3556, 0.9848, 0.3019, 0.9848, 0.3287, 0.9591, 0.793, 0.9372, 0.7455, 0.9257, 0.7891, 0.9069, 0.328, 0.9372, 0.2736, 0.956, 0.2805, 0.9257, 0.2736, 0.956, 0.2316, 0.9388, 0.2805, 0.9257, 0.2712, 0.9361, 0.2451, 0.9621, 0.2206, 0.9336, 0.2712, 0.9361, 0.3072, 0.9621, 0.2451, 0.9621, 0.731, 0.8818, 0.7103, 0.9098, 0.6761, 0.8969, 0.731, 0.8818, 0.7654, 0.9086, 0.7103, 0.9098, 0.731, 0.8818, 0.793, 0.8831, 0.7654, 0.9086, 0.793, 0.8831, 0.8157, 0.9121, 0.7654, 0.9086, 0.7525, 0.9572, 0.705, 0.9457, 0.7486, 0.9269, 0.7525, 0.9572, 0.6981, 0.976, 0.705, 0.9457, 0.6981, 0.976, 0.6561, 0.9588, 0.705, 0.9457, 0.2409, 0.9038, 0.2712, 0.9361, 0.2206, 0.9336, 0.2409, 0.9038, 0.3029, 0.9038, 0.2712, 0.9361, 0.3029, 0.9038, 0.3262, 0.9336, 0.2712, 0.9361, 0.6981, 0.976, 0.6395, 0.976, 0.6561, 0.9588, 0.3586, 0.9098, 0.3029, 0.9038, 0.3283, 0.8775, 0.3029, 0.9038, 0.2747, 0.8787, 0.3283, 0.8775, 0.3287, 0.1085, 0.3205, 0.1085, 0.3205, 0.03247, 0.3287, 0.03247, 0.1785, 0.03812, 0.1864, 0.03812, 0.1864, 0.1106, 0.1785, 0.1106, 0.2846, 0.8448, 0.2743, 0.8448, 0.2743, 0.7495, 0.2846, 0.7495, -0.7007, 0.3253, -0.5934, 0.3253, -0.5934, 0.3679, -0.7007, 0.3679, 0.2157, 0.7672, 0.2157, 0.8098, 0.1484, 0.8365, 0.1484, 0.7405, 0.323, 0.7672, 0.2157, 0.7672, 0.1484, 0.7405, 0.3903, 0.7405, 0.323, 0.8098, 0.323, 0.7672, 0.3903, 0.7405, 0.3903, 0.8365, 0.2157, 0.8098, 0.323, 0.8098, 0.3903, 0.8365, 0.1484, 0.8365, 0.7416, 0.8425, 0.7337, 0.8425, 0.7337, 0.7689, 0.7416, 0.7689, 0.3962, 0.5436, 0.1543, 0.5436, 0.1543, 0.4476, 0.3962, 0.4476, 0.1593, 0.4521, 0.4013, 0.4521, 0.4013, 0.5482, 0.1593, 0.5482, 0.3917, 0.6848, 0.1498, 0.6848, 0.1498, 0.5888, 0.3917, 0.5888, 0.1498, 0.4494, 0.3917, 0.4494, 0.3917, 0.5454, 0.1498, 0.5454, 0.5908, 0.6975, 0.5908, 0.6015, 0.8327, 0.6015, 0.8327, 0.6975])
me_cube_013.use_remesh_preserve_volume = False
me_cube_013.use_remesh_preserve_attributes = False
me_cube_013.use_mirror_vertex_groups = False
me_cube_013.update()

# ---- objects
ob_state2 = bpy.data.objects.new('state2', me_cube_017)
ob_state1 = bpy.data.objects.new('state1', me_cube_014)
ob_trap = bpy.data.objects.new('trap', me_cube_013)

# ---- transforms, parenting, visibility, modifiers, constraints
ob_state2.location = (-1.676e-08, -1.49e-08, 1.294)
ob_state2.scale = (0.03352, 0.8054, 0.03352)
ob_state2.lineart.crease_threshold = 0.0
ob_state1.location = (-1.676e-08, -1.49e-08, 1.294)
ob_state1.scale = (0.03352, 0.8054, 0.03352)
ob_state1.lineart.crease_threshold = 0.0
ob_trap.location = (1.421e-14, 0.0, 0.0)
ob_trap.rotation_euler = (0.0, -0.0, 3.142)
ob_trap.scale = (0.05568, 0.06421, 0.05222)
ob_trap.lineart.crease_threshold = 0.0

# ---- collection membership
col_collection_1.objects.link(ob_state2)
col_collection_1.objects.link(ob_state1)
col_collection_1.objects.link(ob_trap)

# ---- scene / render settings (as saved in the file)
scene.frame_start = 1; scene.frame_end = 250; scene.frame_set(1)
scene.render.engine = 'BLENDER_EEVEE_NEXT'
scene.render.resolution_percentage = 50
scene.render.dither_intensity = 0.0
scene.cycles.use_denoising = False
scene.cycles.samples = 10
scene.cycles.sampling_pattern = 'TABULATED_SOBOL'
scene.cycles.light_sampling_threshold = 0.0
scene.cycles.use_adaptive_sampling = False
scene.cycles.use_light_tree = False
scene.cycles.blur_glossy = 0.0
scene.cycles.pixel_filter_type = 'GAUSSIAN'
scene.cycles.sample_clamp_indirect = 0.0
scene.view_settings.view_transform = 'Standard'
bpy.context.view_layer.update()

# ---- added for rendering (the .blend has no active camera and no usable light): camera, sun
cam_auto = bpy.data.cameras.new('AutoCamera')
cam_auto.lens = 50.0
cam_auto.sensor_width = 36.0
cam_auto.clip_end = 1000.0
ob_auto_camera = bpy.data.objects.new('AutoCamera', cam_auto)
scene.collection.objects.link(ob_auto_camera)
ob_auto_camera.location = (3.31095, -3.97314, 3.90434)
ob_auto_camera.rotation_euler = (1.09748, -7.21219e-08, 0.694738)
scene.camera = ob_auto_camera
light_auto_sun = bpy.data.lights.new('AutoSun', 'SUN')
light_auto_sun.energy = 3.0
light_auto_sun.angle = 0.0523599
ob_auto_sun = bpy.data.objects.new('AutoSun', light_auto_sun)
scene.collection.objects.link(ob_auto_sun)
ob_auto_sun.rotation_euler = (0.872665, 0.174533, 0.523599)
bpy.context.view_layer.update()
